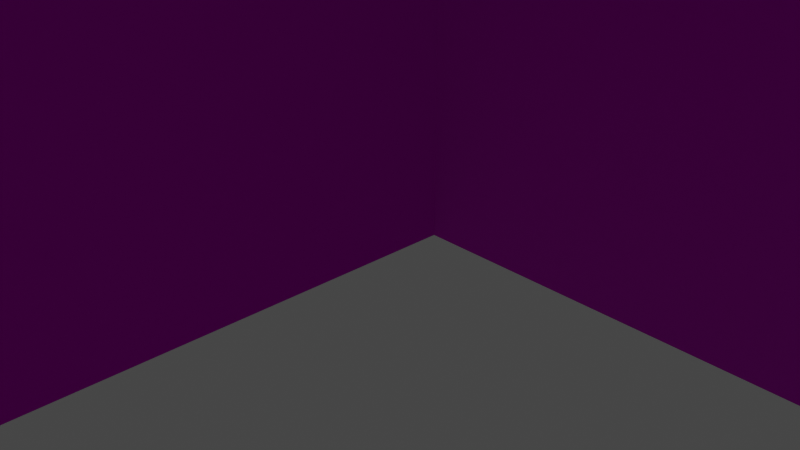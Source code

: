 # Source: corner_piece_v001.blend  (saved by Blender 2.81.16; exported with 4.5.12 LTS)
import bpy
from mathutils import Matrix  # noqa: F401  (used for matrix-valued properties, if any)

bpy.ops.wm.read_factory_settings(use_empty=True)
scene = bpy.context.scene
scene.name = 'Scene'

# ---- collections
col_collection = bpy.data.collections.new('Collection'); scene.collection.children.link(col_collection)

# ---- images (referenced by path relative to the original .blend; pixels are not part of the script)
import os
ASSET_DIR = os.environ.get("B2B_ASSET_DIR", "")  # directory of the original .blend (textures are referenced by path, not embedded)
HERE = os.path.dirname(os.path.abspath(__file__))  # packed textures are extracted next to this script under _unpacked/

def load_image(name, relpath, width, height, colorspace="sRGB"):
    """Load a texture the original file referenced (path relative to the .blend, or extracted next to this script)."""
    p = next((c for c in (os.path.join(HERE, relpath), os.path.join(ASSET_DIR, relpath)) if relpath and os.path.exists(c)), "")
    if p:
        img = bpy.data.images.load(p, check_existing=True)
        img.name = name
    else:  # same state as the original file: an image datablock whose file is absent (Cycles renders it pink)
        img = bpy.data.images.new(name, width, height)
        img.source = "FILE"
        img.filepath = "//" + (relpath or name)
    img.colorspace_settings.name = colorspace
    return img
img_texturescom_bricks_industrial1_2_5x2_5_1k_height_tif = load_image('TexturesCom_Bricks_industrial1_2.5x2.5_1K_height.tif', 'TexturesCom_Bricks_industrial1_2.5x2.5_1K_height.tif', 1024, 1024, 'sRGB')
img_texturescom_bricks_industrial1_2_5x2_5_1k_albedo_tif_001 = load_image('TexturesCom_Bricks_industrial1_2.5x2.5_1K_albedo.tif.001', 'TexturesCom_Bricks_industrial1_2.5x2.5_1K_albedo.tif', 1024, 1024, 'sRGB')
img_texturescom_bricks_industrial1_2_5x2_5_1k_roughness_tif = load_image('TexturesCom_Bricks_industrial1_2.5x2.5_1K_roughness.tif', 'TexturesCom_Bricks_industrial1_2.5x2.5_1K_roughness.tif', 1024, 1024, 'sRGB')
img_texturescom_bricks_industrial1_2_5x2_5_1k_normal_tif = load_image('TexturesCom_Bricks_industrial1_2.5x2.5_1K_normal.tif', 'TexturesCom_Bricks_industrial1_2.5x2.5_1K_normal.tif', 1024, 1024, 'Non-Color')

# ---- materials (node trees are filled in below, after node groups)
mat_windowsbrick = bpy.data.materials.new('WindowsBrick')
mat_windowsbrick.use_transparent_shadow = False

# ---- material node trees
mat_windowsbrick.use_nodes = True; mat_windowsbrick.node_tree.nodes.clear()
_N = mat_windowsbrick.node_tree.nodes; _L = mat_windowsbrick.node_tree.links
n0 = _N.new('NodeFrame'); n0.name = 'Frame'; n0.location = (-1270, 330)
n0.label = 'Mapping'
n0.width = 400
n1 = _N.new('NodeFrame'); n1.name = 'Frame.001'; n1.location = (-626, 530)
n1.label = 'Textures'
n1.width = 356
n2 = _N.new('ShaderNodeOutputMaterial'); n2.name = 'Material Output'; n2.location = (300, 300)
n3 = _N.new('ShaderNodeTexImage'); n3.name = 'Image Texture'; n3.location = (86, -870)
n3.label = 'Displacement'
n3.image = img_texturescom_bricks_industrial1_2_5x2_5_1k_height_tif
n3.projection_blend = 1.0
n4 = _N.new('ShaderNodeDisplacement'); n4.name = 'Displacement'; n4.location = (10, -260)
n4.inputs[2].default_value = 1.0
n5 = _N.new('ShaderNodeTexImage'); n5.name = 'Image Texture.001'; n5.location = (86, -30)
n5.label = 'Base Color'
n5.image = img_texturescom_bricks_industrial1_2_5x2_5_1k_albedo_tif_001
n6 = _N.new('ShaderNodeTexImage'); n6.name = 'Image Texture.002'; n6.location = (86, -310)
n6.label = 'Roughness'
n6.image = img_texturescom_bricks_industrial1_2_5x2_5_1k_roughness_tif
n7 = _N.new('ShaderNodeNormalMap'); n7.name = 'Normal Map'; n7.location = (-240, -60)
n8 = _N.new('ShaderNodeMapping'); n8.name = 'Mapping'; n8.location = (230, -30)
n8.inputs[3].default_value = (-1.7, 1.97, 1.0)
n9 = _N.new('NodeReroute'); n9.name = 'Reroute'; n9.location = (36, -586)
n9.width = 16
n9.socket_idname = 'NodeSocketVector'
n10 = _N.new('ShaderNodeTexCoord'); n10.name = 'Texture Coordinate'; n10.location = (30, -30)
n11 = _N.new('ShaderNodeBsdfPrincipled'); n11.name = 'Principled BSDF'; n11.location = (10, 300)
n11.distribution = 'GGX'
n11.subsurface_method = 'BURLEY'
n11.inputs[3].default_value = 1.45
n11.inputs[13].default_value = 0.1
n11.inputs[27].default_value = (0.0, 0.0, 0.0, 1.0)
n11.inputs[28].default_value = 1.0
n12 = _N.new('ShaderNodeMix'); n12.name = 'Mix'; n12.location = (-244, 195)
n12.data_type = 'RGBA'
n12.inputs[0].default_value = 0.0
n12.inputs[7].default_value = (0.2072, 0.07523, 0.03465, 1.0)
n13 = _N.new('ShaderNodeTexImage'); n13.name = 'Image Texture.003'; n13.location = (86, -590)
n13.label = 'Normal'
n13.image = img_texturescom_bricks_industrial1_2_5x2_5_1k_normal_tif
n13.interpolation = 'Smart'
n3.parent = n1
n5.parent = n1
n6.parent = n1
n8.parent = n0
n9.parent = n1
n10.parent = n0
n13.parent = n1
_L.new(n11.outputs[0], n2.inputs[0])
_L.new(n3.outputs[0], n4.inputs[0])
_L.new(n4.outputs[0], n2.inputs[2])
_L.new(n5.outputs[0], n11.inputs[0])
_L.new(n6.outputs[0], n12.inputs[6])
_L.new(n13.outputs[0], n7.inputs[1])
_L.new(n7.outputs[0], n11.inputs[5])
_L.new(n9.outputs[0], n5.inputs[0])
_L.new(n9.outputs[0], n6.inputs[0])
_L.new(n9.outputs[0], n13.inputs[0])
_L.new(n9.outputs[0], n3.inputs[0])
_L.new(n8.outputs[0], n9.inputs[0])
_L.new(n10.outputs[2], n8.inputs[0])
_L.new(n12.outputs[2], n11.inputs[2])
n2.is_active_output = True

# ---- world
world_world = bpy.data.worlds.new('World'); scene.world = world_world
world_world.use_nodes = True; world_world.node_tree.nodes.clear()
_N = world_world.node_tree.nodes; _L = world_world.node_tree.links
n0 = _N.new('ShaderNodeOutputWorld'); n0.name = 'World Output'; n0.location = (300, 300)
n1 = _N.new('ShaderNodeBackground'); n1.name = 'Background'; n1.location = (10, 300)
n1.inputs[0].default_value = (0.05088, 0.05088, 0.05088, 1.0)
_L.new(n1.outputs[0], n0.inputs[0])
n0.is_active_output = True
world_world.color = (0.05088, 0.05088, 0.05088)
world_world.use_sun_shadow = False
world_world.sun_shadow_jitter_overblur = 0.0

# ---- cameras
cam_camera = bpy.data.cameras.new('Camera')
cam_camera.clip_end = 100.0
cam_camera.ortho_scale = 7.314

# ---- lights
light_light = bpy.data.lights.new('Light', 'POINT')
light_light.transmission_factor = 0.0
light_light.energy = 1000.0
light_light.shadow_soft_size = 0.1
light_light.shadow_maximum_resolution = 0.006
light_light.use_absolute_resolution = True

# ---- meshes
me_cube = bpy.data.meshes.new('Cube')
me_cube.from_pydata([(0.5, -10.0, 10.0), (0.0, -10.0, 0.0), (0.0, -10.0, 10.0), (0.5, -10.0, 0.0), (0.0, 2.794e-07, 2.921e-06), (0.0, 2.794e-07, 10.0), (0.5, 0.5, 2.921e-06), (0.5, 0.5, 10.0), (10.5, 8.754e-07, 2.921e-06), (10.5, 8.754e-07, 10.0), (0.5, 2.794e-07, 2.921e-06), (0.5, 2.794e-07, 10.0), (10.5, 0.5, 2.921e-06), (10.5, 0.5, 10.0), (0.0, 0.5, 2.921e-06), (0.0, 0.5, 10.0)], [], [(10, 11, 0, 3), (3, 0, 2, 1), (4, 10, 3, 1), (11, 5, 2, 0), (1, 2, 5, 4), (7, 6, 14, 15), (6, 7, 13, 12), (10, 6, 12, 8), (7, 11, 9, 13), (8, 9, 11, 10), (6, 10, 4, 14), (11, 7, 15, 5), (12, 13, 9, 8), (4, 5, 15, 14)])
_uv = me_cube.uv_layers.new(name='UVMap')
_uv.uv.foreach_set('vector', [0.3456, 0.354, 0.3456, 0.07848, 0.6257, 0.07848, 0.6257, 0.354, 0.05861, 0.3143, 0.3341, 0.3143, 0.3341, 0.3283, 0.05861, 0.3283, 0.3341, 0.3283, 0.3341, 0.3423, 0.05861, 0.3423, 0.05861, 0.3283, 0.3341, 0.6364, 0.3479, 0.6364, 0.3479, 0.9164, 0.3341, 0.9164, 0.6371, 0.3563, 0.6371, 0.6364, 0.3616, 0.6364, 0.3616, 0.3563, 0.3616, 0.6364, 0.3616, 0.9164, 0.3479, 0.9164, 0.3479, 0.6364, 0.3616, 0.9164, 0.3616, 0.6364, 0.6371, 0.6364, 0.6371, 0.9164, 0.3341, 0.3423, 0.3479, 0.3423, 0.3479, 0.6224, 0.3341, 0.6224, 0.3341, 0.6224, 0.3341, 0.6364, 0.05861, 0.6364, 0.05861, 0.6224, 0.9012, 0.07848, 0.9012, 0.354, 0.6211, 0.354, 0.6211, 0.07848, 0.3479, 0.3423, 0.3341, 0.3423, 0.3341, 0.3283, 0.3479, 0.3283, 0.3341, 0.6364, 0.3341, 0.6224, 0.3479, 0.6224, 0.3479, 0.6364, 0.05861, 0.3003, 0.3341, 0.3003, 0.3341, 0.3143, 0.05861, 0.3143, 0.3616, 0.3563, 0.3616, 0.6364, 0.3479, 0.6364, 0.3479, 0.3563])
me_cube.materials.append(mat_windowsbrick)
me_cube.use_remesh_fix_poles = True
me_cube.use_remesh_preserve_attributes = False
me_cube.use_mirror_vertex_groups = False
me_cube.update()

# ---- objects
ob_light = bpy.data.objects.new('Light', light_light)
ob_camera = bpy.data.objects.new('Camera', cam_camera)
ob_cube = bpy.data.objects.new('Cube', me_cube)

# ---- transforms, parenting, visibility, modifiers, constraints
ob_light.location = (4.076, 1.005, 5.904)
ob_light.rotation_euler = (0.6503, 0.05522, 1.866)
ob_light.lock_rotations_4d = False
ob_light.empty_display_type = 'ARROWS'
ob_light.color = (0.0, 0.0, 0.0, 0.0)
ob_light.lineart.crease_threshold = 0.0
ob_camera.location = (7.359, -6.926, 4.958)
ob_camera.rotation_euler = (1.109, 0.0, 0.8149)
ob_camera.lock_rotations_4d = False
ob_camera.empty_display_type = 'ARROWS'
ob_camera.color = (0.0, 0.0, 0.0, 0.0)
ob_camera.display_type = 'WIRE'
ob_camera.lineart.crease_threshold = 0.0
ob_cube.location = (0.0, 0.0, 0.0)
ob_cube.lineart.crease_threshold = 0.0

# ---- collection membership
col_collection.objects.link(ob_light)
col_collection.objects.link(ob_camera)
col_collection.objects.link(ob_cube)

# ---- scene / render settings (as saved in the file)
scene.camera = ob_camera
scene.frame_start = 1; scene.frame_end = 250; scene.frame_set(1)
scene.render.engine = 'BLENDER_EEVEE_NEXT'
scene.cycles.use_denoising = False
scene.cycles.samples = 128
scene.cycles.sampling_pattern = 'TABULATED_SOBOL'
scene.cycles.use_adaptive_sampling = False
scene.cycles.use_light_tree = False
scene.view_settings.view_transform = 'Filmic'
bpy.context.view_layer.update()
